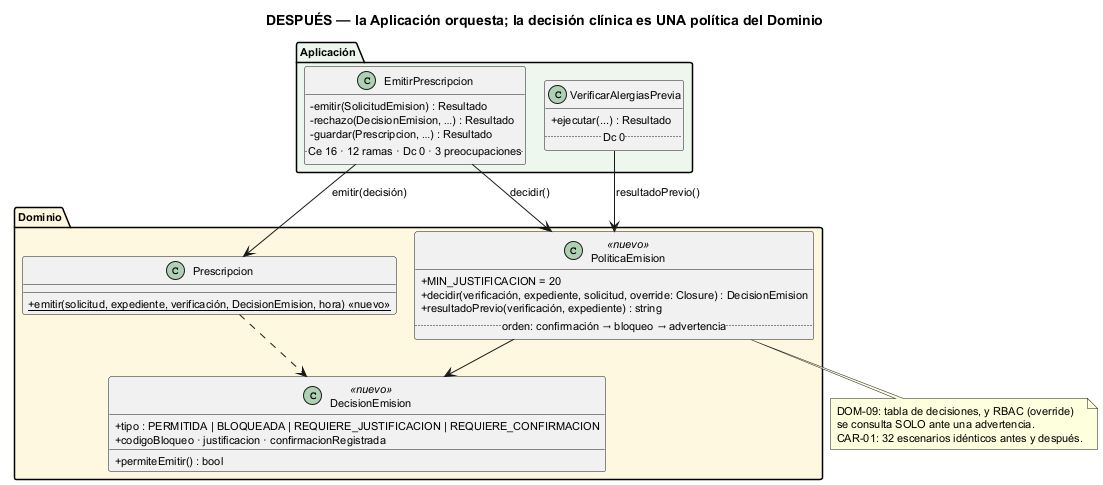

The diagram above was rendered by PlantUML. Its source (embedded in the PNG):
@startuml semana-07-refactor-despues
!pragma layout smetana
title DESPUÉS — la Aplicación orquesta; la decisión clínica es UNA política del Dominio
skinparam classAttributeIconSize 0
skinparam defaultFontSize 11

package "Aplicación" #EEF7EE {
  class EmitirPrescripcion {
    - emitir(SolicitudEmision) : Resultado
    - rechazo(DecisionEmision, …) : Resultado
    - guardar(Prescripcion, …) : Resultado
    .. Ce 16 · 12 ramas · Dc 0 · 3 preocupaciones ..
  }
  class VerificarAlergiasPrevia {
    + ejecutar(...) : Resultado
    .. Dc 0 ..
  }
}
package "Dominio" #FFF8E1 {
  class PoliticaEmision <<nuevo>> {
    + MIN_JUSTIFICACION = 20
    + decidir(verificación, expediente, solicitud, override: Closure) : DecisionEmision
    + resultadoPrevio(verificación, expediente) : string
    .. orden: confirmación → bloqueo → advertencia ..
  }
  class DecisionEmision <<nuevo>> {
    + tipo : PERMITIDA | BLOQUEADA | REQUIERE_JUSTIFICACION | REQUIERE_CONFIRMACION
    + codigoBloqueo · justificacion · confirmacionRegistrada
    + permiteEmitir() : bool
  }
  class Prescripcion {
    + {static} emitir(solicitud, expediente, verificación, DecisionEmision, hora) <<nuevo>>
  }
}

EmitirPrescripcion --> PoliticaEmision : decidir()
VerificarAlergiasPrevia --> PoliticaEmision : resultadoPrevio()
PoliticaEmision --> DecisionEmision
EmitirPrescripcion --> Prescripcion : emitir(decisión)
Prescripcion ..> DecisionEmision

note bottom of PoliticaEmision
  DOM-09: tabla de decisiones, y RBAC (override)
  se consulta SOLO ante una advertencia.
  CAR-01: 32 escenarios idénticos antes y después.
end note
@enduml